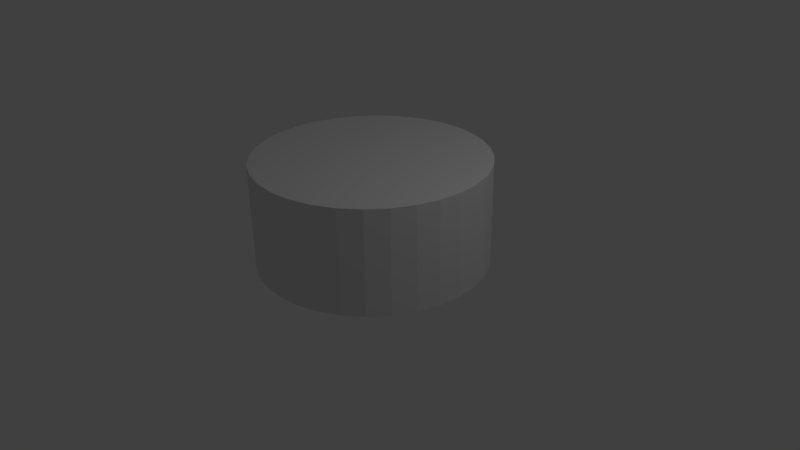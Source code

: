 # Source: chess_piece_base.blend  (saved by Blender 2.76.0; exported with 4.5.12 LTS)
import bpy
from mathutils import Matrix  # noqa: F401  (used for matrix-valued properties, if any)

bpy.ops.wm.read_factory_settings(use_empty=True)
scene = bpy.context.scene
scene.name = 'Scene'

# ---- collections
col_collection_1 = bpy.data.collections.new('Collection 1'); scene.collection.children.link(col_collection_1)

# ---- world
world_world = bpy.data.worlds.new('World'); scene.world = world_world
world_world.color = (0.05088, 0.05088, 0.05088)
world_world.use_sun_shadow = False
world_world.sun_shadow_jitter_overblur = 0.0
world_world.cycles.sampling_method = 'MANUAL'
world_world.cycles.sample_map_resolution = 256

# ---- cameras
cam_camera = bpy.data.cameras.new('Camera')
cam_camera.clip_end = 100.0
cam_camera.lens = 35.0
cam_camera.sensor_width = 32.0
cam_camera.sensor_height = 18.0
cam_camera.ortho_scale = 7.314
cam_camera.dof.focus_distance = 0.0
cam_camera.dof.aperture_fstop = 128.0

# ---- lights
light_lamp = bpy.data.lights.new('Lamp', 'POINT')
light_lamp.transmission_factor = 0.0
light_lamp.cutoff_distance = 30.0
light_lamp.energy = 100.0
light_lamp.shadow_buffer_clip_start = 1.001
light_lamp.shadow_soft_size = 0.1
light_lamp.shadow_maximum_resolution = 0.006
light_lamp.use_absolute_resolution = True
light_lamp.cycles.use_multiple_importance_sampling = False

# ---- meshes
me_cylinder = bpy.data.meshes.new('Cylinder')
me_cylinder.from_pydata([(0.0, 1.5, -1.0), (0.0, 1.5, 0.3487), (0.2926, 1.471, -1.0), (0.2926, 1.471, 0.3487), (0.574, 1.386, -1.0), (0.574, 1.386, 0.3487), (0.8334, 1.247, -1.0), (0.8334, 1.247, 0.3487), (1.061, 1.061, -1.0), (1.061, 1.061, 0.3487), (1.247, 0.8334, -1.0), (1.247, 0.8334, 0.3487), (1.386, 0.574, -1.0), (1.386, 0.574, 0.3487), (1.471, 0.2926, -1.0), (1.471, 0.2926, 0.3487), (1.5, 1.132e-07, -1.0), (1.5, 1.132e-07, 0.3487), (1.471, -0.2926, -1.0), (1.471, -0.2926, 0.3487), (1.386, -0.574, -1.0), (1.386, -0.574, 0.3487), (1.247, -0.8334, -1.0), (1.247, -0.8334, 0.3487), (1.061, -1.061, -1.0), (1.061, -1.061, 0.3487), (0.8334, -1.247, -1.0), (0.8334, -1.247, 0.3487), (0.574, -1.386, -1.0), (0.574, -1.386, 0.3487), (0.2926, -1.471, -1.0), (0.2926, -1.471, 0.3487), (-4.888e-07, -1.5, -1.0), (-4.888e-07, -1.5, 0.3487), (-0.2926, -1.471, -1.0), (-0.2926, -1.471, 0.3487), (-0.574, -1.386, -1.0), (-0.574, -1.386, 0.3487), (-0.8334, -1.247, -1.0), (-0.8334, -1.247, 0.3487), (-1.061, -1.061, -1.0), (-1.061, -1.061, 0.3487), (-1.247, -0.8334, -1.0), (-1.247, -0.8334, 0.3487), (-1.386, -0.574, -1.0), (-1.386, -0.574, 0.3487), (-1.471, -0.2926, -1.0), (-1.471, -0.2926, 0.3487), (-1.5, 1.448e-06, -1.0), (-1.5, 1.448e-06, 0.3487), (-1.471, 0.2926, -1.0), (-1.471, 0.2926, 0.3487), (-1.386, 0.574, -1.0), (-1.386, 0.574, 0.3487), (-1.247, 0.8334, -1.0), (-1.247, 0.8334, 0.3487), (-1.061, 1.061, -1.0), (-1.061, 1.061, 0.3487), (-0.8334, 1.247, -1.0), (-0.8334, 1.247, 0.3487), (-0.574, 1.386, -1.0), (-0.574, 1.386, 0.3487), (-0.2926, 1.471, -1.0), (-0.2926, 1.471, 0.3487)], [], [(0, 1, 3, 2), (2, 3, 5, 4), (4, 5, 7, 6), (6, 7, 9, 8), (8, 9, 11, 10), (10, 11, 13, 12), (12, 13, 15, 14), (14, 15, 17, 16), (16, 17, 19, 18), (18, 19, 21, 20), (20, 21, 23, 22), (22, 23, 25, 24), (24, 25, 27, 26), (26, 27, 29, 28), (28, 29, 31, 30), (30, 31, 33, 32), (32, 33, 35, 34), (34, 35, 37, 36), (36, 37, 39, 38), (38, 39, 41, 40), (40, 41, 43, 42), (42, 43, 45, 44), (44, 45, 47, 46), (46, 47, 49, 48), (48, 49, 51, 50), (50, 51, 53, 52), (52, 53, 55, 54), (54, 55, 57, 56), (56, 57, 59, 58), (58, 59, 61, 60), (3, 1, 63, 61, 59, 57, 55, 53, 51, 49, 47, 45, 43, 41, 39, 37, 35, 33, 31, 29, 27, 25, 23, 21, 19, 17, 15, 13, 11, 9, 7, 5), (62, 63, 1, 0), (60, 61, 63, 62), (0, 2, 4, 6, 8, 10, 12, 14, 16, 18, 20, 22, 24, 26, 28, 30, 32, 34, 36, 38, 40, 42, 44, 46, 48, 50, 52, 54, 56, 58, 60, 62)])
me_cylinder.use_remesh_preserve_volume = False
me_cylinder.use_remesh_preserve_attributes = False
me_cylinder.use_mirror_vertex_groups = False
me_cylinder.update()

# ---- objects
ob_chess_piece_base = bpy.data.objects.new('Chess Piece Base', me_cylinder)
ob_lamp = bpy.data.objects.new('Lamp', light_lamp)
ob_camera = bpy.data.objects.new('Camera', cam_camera)

# ---- transforms, parenting, visibility, modifiers, constraints
ob_chess_piece_base.location = (0.0, 0.0, 1.0)
ob_chess_piece_base.lineart.crease_threshold = 0.0
ob_lamp.location = (4.076, 1.005, 5.904)
ob_lamp.rotation_euler = (0.6503, 0.05522, 1.866)
ob_lamp.lock_rotations_4d = False
ob_lamp.empty_display_type = 'ARROWS'
ob_lamp.color = (0.0, 0.0, 0.0, 0.0)
ob_lamp.lineart.crease_threshold = 0.0
ob_camera.location = (7.481, -6.508, 5.344)
ob_camera.rotation_euler = (1.109, 0.01082, 0.8149)
ob_camera.lock_rotations_4d = False
ob_camera.empty_display_type = 'ARROWS'
ob_camera.color = (0.0, 0.0, 0.0, 0.0)
ob_camera.display_type = 'WIRE'
ob_camera.lineart.crease_threshold = 0.0

# ---- collection membership
col_collection_1.objects.link(ob_chess_piece_base)
col_collection_1.objects.link(ob_lamp)
col_collection_1.objects.link(ob_camera)

# ---- scene / render settings (as saved in the file)
scene.camera = ob_camera
scene.frame_start = 1; scene.frame_end = 250; scene.frame_set(1)
scene.render.engine = 'BLENDER_EEVEE_NEXT'
scene.render.resolution_percentage = 50
scene.render.dither_intensity = 0.0
scene.cycles.use_denoising = False
scene.cycles.samples = 10
scene.cycles.sampling_pattern = 'TABULATED_SOBOL'
scene.cycles.light_sampling_threshold = 0.0
scene.cycles.use_adaptive_sampling = False
scene.cycles.use_light_tree = False
scene.cycles.blur_glossy = 0.0
scene.cycles.pixel_filter_type = 'GAUSSIAN'
scene.cycles.sample_clamp_indirect = 0.0
scene.view_settings.view_transform = 'Standard'
bpy.context.view_layer.update()

